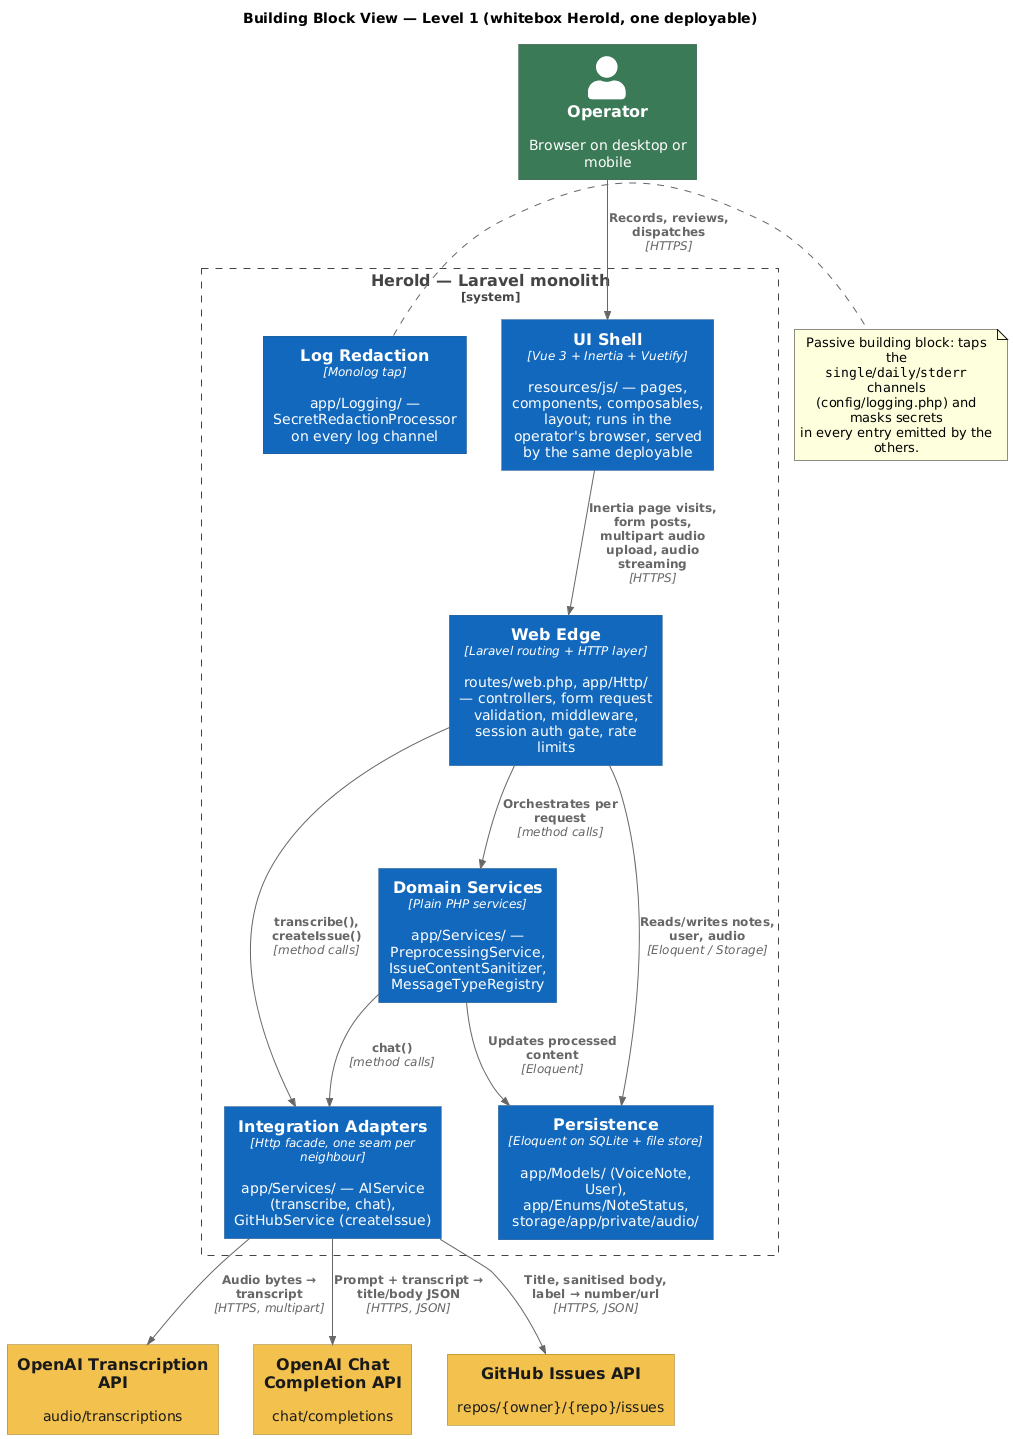

The diagram above was rendered by PlantUML. Its source (embedded in the PNG):
@startuml a05-building-blocks
!include https://raw.githubusercontent.com/plantuml-stdlib/C4-PlantUML/master/C4_Component.puml

' Same palette as a03-technical-context: internal = blue accent,
' external = amber, person = green.
UpdateElementStyle("component", $bgColor="#1168BD", $fontColor="#FFFFFF", $borderColor="#0B4884")
UpdateElementStyle("external_system", $bgColor="#F2C14E", $fontColor="#1A1A1A", $borderColor="#9C7A1A")
UpdateElementStyle("person", $bgColor="#3B7A57", $fontColor="#FFFFFF", $borderColor="#26513A")

HIDE_STEREOTYPE()

title Building Block View — Level 1 (whitebox Herold, one deployable)

Person(operator, "Operator", "Browser on desktop or mobile")

System_Boundary(herold, "Herold — Laravel monolith") {
  Component(ui, "UI Shell", "Vue 3 + Inertia + Vuetify", "resources/js/ — pages, components, composables, layout; runs in the operator's browser, served by the same deployable")
  Component(edge, "Web Edge", "Laravel routing + HTTP layer", "routes/web.php, app/Http/ — controllers, form request validation, middleware, session auth gate, rate limits")
  Component(domain, "Domain Services", "Plain PHP services", "app/Services/ — PreprocessingService, IssueContentSanitizer, MessageTypeRegistry")
  Component(adapters, "Integration Adapters", "Http facade, one seam per neighbour", "app/Services/ — AIService (transcribe, chat), GitHubService (createIssue)")
  Component(persistence, "Persistence", "Eloquent on SQLite + file store", "app/Models/ (VoiceNote, User), app/Enums/NoteStatus, storage/app/private/audio/")
  Component(logging, "Log Redaction", "Monolog tap", "app/Logging/ — SecretRedactionProcessor on every log channel")
}

System_Ext(whisper, "OpenAI Transcription API", "audio/transcriptions")
System_Ext(chat, "OpenAI Chat Completion API", "chat/completions")
System_Ext(github, "GitHub Issues API", "repos/{owner}/{repo}/issues")

Rel(operator, ui, "Records, reviews, dispatches", "HTTPS")
Rel(ui, edge, "Inertia page visits, form posts,\nmultipart audio upload, audio streaming", "HTTPS")
Rel(edge, domain, "Orchestrates per request", "method calls")
Rel(edge, adapters, "transcribe(), createIssue()", "method calls")
Rel(domain, adapters, "chat()", "method calls")
Rel(edge, persistence, "Reads/writes notes, user, audio", "Eloquent / Storage")
Rel(domain, persistence, "Updates processed content", "Eloquent")
Rel(adapters, whisper, "Audio bytes → transcript", "HTTPS, multipart")
Rel(adapters, chat, "Prompt + transcript → title/body JSON", "HTTPS, JSON")
Rel(adapters, github, "Title, sanitised body, label → number/url", "HTTPS, JSON")

note right of logging
  Passive building block: taps the
  ""single""/""daily""/""stderr"" channels
  (config/logging.php) and masks secrets
  in every entry emitted by the others.
end note

@enduml